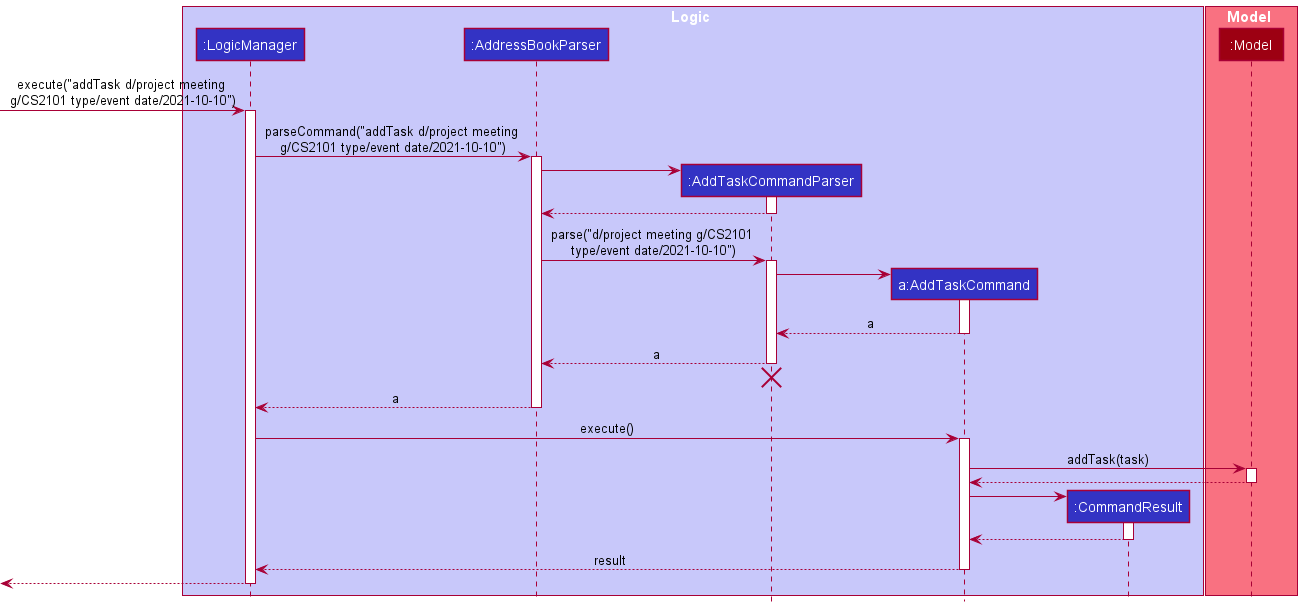

The diagram above was rendered by PlantUML. Its source (embedded in the PNG):
@startuml
!include style.puml

box Logic LOGIC_COLOR_T1
participant ":LogicManager" as LogicManager LOGIC_COLOR
participant ":AddressBookParser" as AddressBookParser LOGIC_COLOR
participant ":AddTaskCommandParser" as AddTaskCommandParser LOGIC_COLOR
participant "a:AddTaskCommand" as AddTaskCommand LOGIC_COLOR
participant ":CommandResult" as CommandResult LOGIC_COLOR
end box

box Model MODEL_COLOR_T1
participant ":Model" as Model MODEL_COLOR
end box

[-> LogicManager : execute("addTask d/project meeting \ng/CS2101 type/event date/2021-10-10")
activate LogicManager

LogicManager -> AddressBookParser : parseCommand("addTask d/project meeting \ng/CS2101 type/event date/2021-10-10")
activate AddressBookParser

create AddTaskCommandParser
AddressBookParser -> AddTaskCommandParser
activate AddTaskCommandParser

AddTaskCommandParser --> AddressBookParser
deactivate AddTaskCommandParser

AddressBookParser -> AddTaskCommandParser : parse("d/project meeting g/CS2101 \ntype/event date/2021-10-10")
activate AddTaskCommandParser

create AddTaskCommand
AddTaskCommandParser -> AddTaskCommand
activate AddTaskCommand

AddTaskCommand --> AddTaskCommandParser : a
deactivate AddTaskCommand

AddTaskCommandParser --> AddressBookParser : a
deactivate AddTaskCommandParser
'Hidden arrow to position the destroy marker below the end of the activation bar.
AddTaskCommandParser -[hidden]-> AddressBookParser
destroy AddTaskCommandParser

AddressBookParser --> LogicManager : a
deactivate AddressBookParser

LogicManager -> AddTaskCommand : execute()
activate AddTaskCommand

AddTaskCommand -> Model : addTask(task)
activate Model

Model --> AddTaskCommand
deactivate Model

create CommandResult
AddTaskCommand -> CommandResult
activate CommandResult

CommandResult --> AddTaskCommand
deactivate CommandResult

AddTaskCommand --> LogicManager : result
deactivate AddTaskCommand

[<--LogicManager
deactivate LogicManager
@enduml